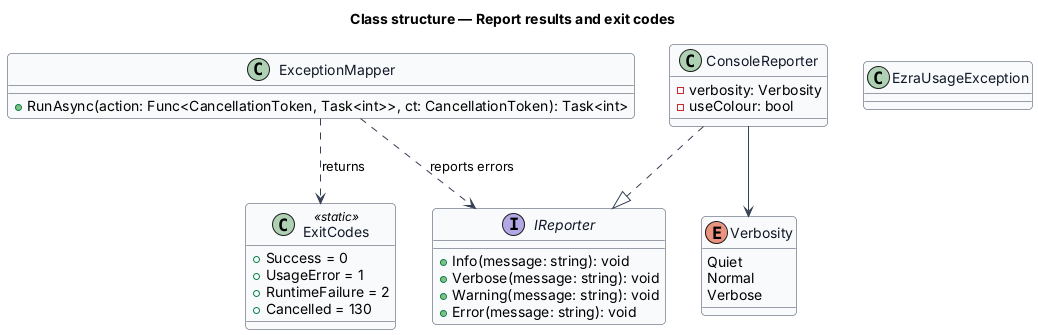

The diagram above was rendered by PlantUML. Its source (embedded in the PNG):
@startuml
skinparam backgroundColor #FFFFFF
skinparam shadowing false
skinparam roundcorner 8
skinparam defaultFontName Arial
skinparam ArrowColor #344054
skinparam class {
  BorderColor #344054
  FontColor #101828
  BackgroundColor #F9FAFB
}
title Class structure — Report results and exit codes

class ExitCodes <<static>> {
  +Success = 0
  +UsageError = 1
  +RuntimeFailure = 2
  +Cancelled = 130
}
interface IReporter {
  +Info(message: string): void
  +Verbose(message: string): void
  +Warning(message: string): void
  +Error(message: string): void
}
enum Verbosity {
  Quiet
  Normal
  Verbose
}
class ConsoleReporter {
  -verbosity: Verbosity
  -useColour: bool
}
class ExceptionMapper {
  +RunAsync(action: Func<CancellationToken, Task<int>>, ct: CancellationToken): Task<int>
}
class EzraUsageException
ConsoleReporter ..|> IReporter
ConsoleReporter --> Verbosity
ExceptionMapper ..> ExitCodes : returns
ExceptionMapper ..> IReporter : reports errors
@enduml